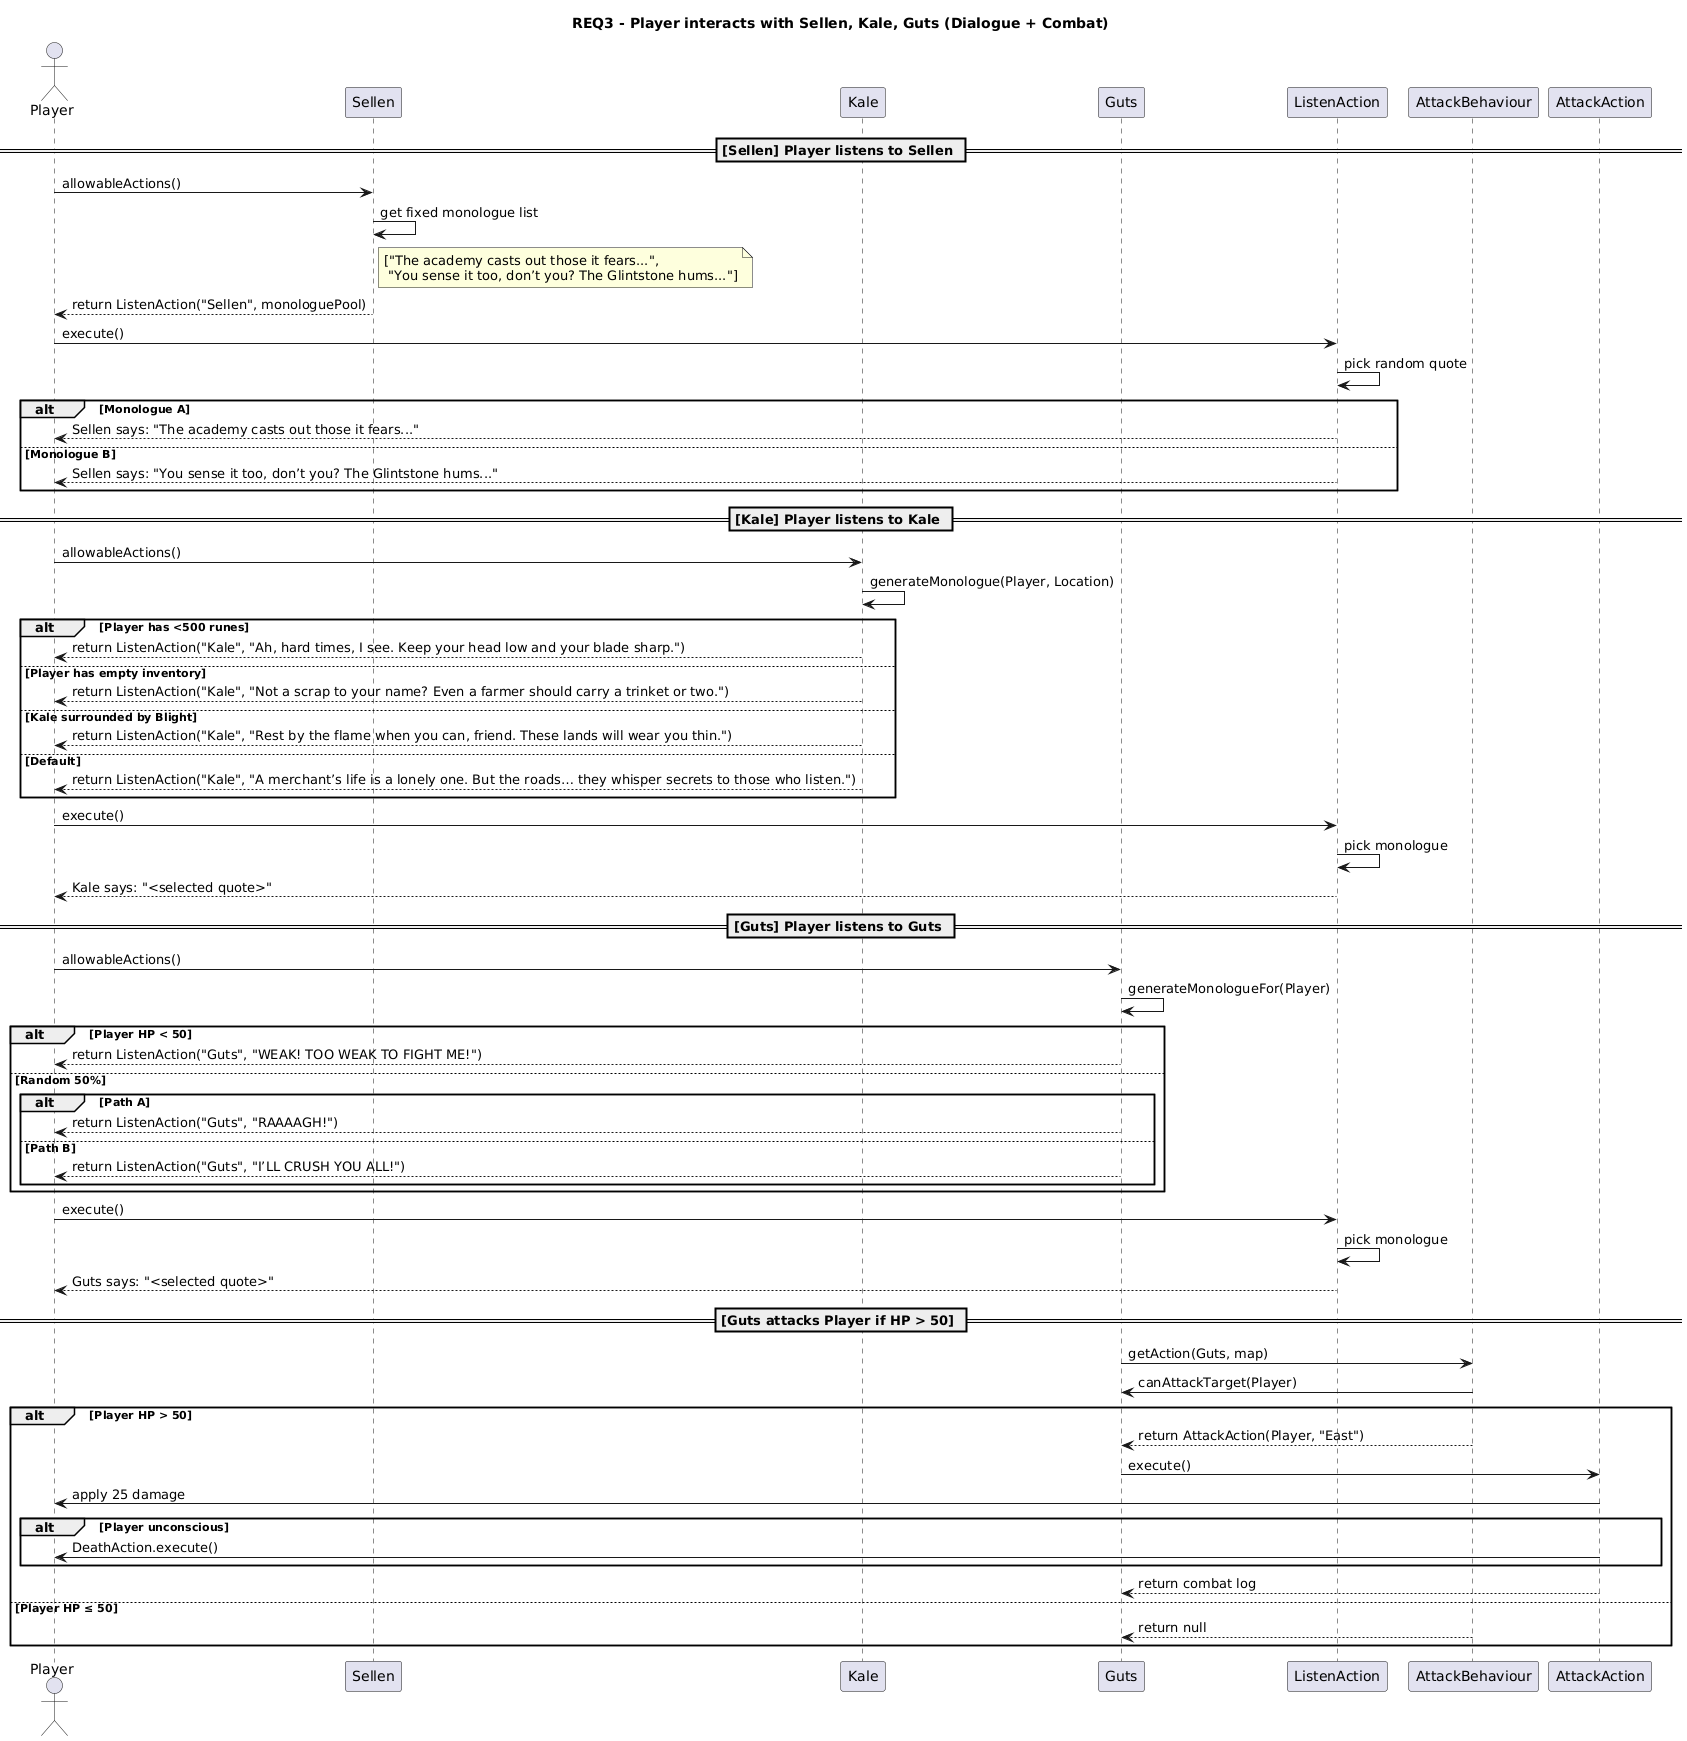

The diagram above was rendered by PlantUML. Its source (embedded in the PNG):
@startuml
title REQ3 - Player interacts with Sellen, Kale, Guts (Dialogue + Combat)

actor Player
participant Sellen
participant Kale
participant Guts
participant ListenAction
participant AttackBehaviour
participant AttackAction

== [Sellen] Player listens to Sellen ==
Player -> Sellen : allowableActions()
Sellen -> Sellen : get fixed monologue list
note right of Sellen
["The academy casts out those it fears...",
 "You sense it too, don’t you? The Glintstone hums..."]
end note
Sellen --> Player : return ListenAction("Sellen", monologuePool)

Player -> ListenAction : execute()
ListenAction -> ListenAction : pick random quote
alt Monologue A
  ListenAction --> Player : Sellen says: "The academy casts out those it fears..."
else Monologue B
  ListenAction --> Player : Sellen says: "You sense it too, don’t you? The Glintstone hums..."
end

== [Kale] Player listens to Kale ==
Player -> Kale : allowableActions()
Kale -> Kale : generateMonologue(Player, Location)
alt Player has <500 runes
  Kale --> Player : return ListenAction("Kale", "Ah, hard times, I see. Keep your head low and your blade sharp.")
else Player has empty inventory
  Kale --> Player : return ListenAction("Kale", "Not a scrap to your name? Even a farmer should carry a trinket or two.")
else Kale surrounded by Blight
  Kale --> Player : return ListenAction("Kale", "Rest by the flame when you can, friend. These lands will wear you thin.")
else Default
  Kale --> Player : return ListenAction("Kale", "A merchant’s life is a lonely one. But the roads… they whisper secrets to those who listen.")
end

Player -> ListenAction : execute()
ListenAction -> ListenAction : pick monologue
ListenAction --> Player : Kale says: "<selected quote>"

== [Guts] Player listens to Guts ==
Player -> Guts : allowableActions()
Guts -> Guts : generateMonologueFor(Player)
alt Player HP < 50
  Guts --> Player : return ListenAction("Guts", "WEAK! TOO WEAK TO FIGHT ME!")
else Random 50%
  alt Path A
    Guts --> Player : return ListenAction("Guts", "RAAAAGH!")
  else Path B
    Guts --> Player : return ListenAction("Guts", "I’LL CRUSH YOU ALL!")
  end
end

Player -> ListenAction : execute()
ListenAction -> ListenAction : pick monologue
ListenAction --> Player : Guts says: "<selected quote>"

== [Guts attacks Player if HP > 50] ==
Guts -> AttackBehaviour : getAction(Guts, map)
AttackBehaviour -> Guts : canAttackTarget(Player)
alt Player HP > 50
  AttackBehaviour --> Guts : return AttackAction(Player, "East")
  Guts -> AttackAction : execute()
  AttackAction -> Player : apply 25 damage
  alt Player unconscious
    AttackAction -> Player : DeathAction.execute()
  end
  AttackAction --> Guts : return combat log
else Player HP ≤ 50
  AttackBehaviour --> Guts : return null
end
@enduml